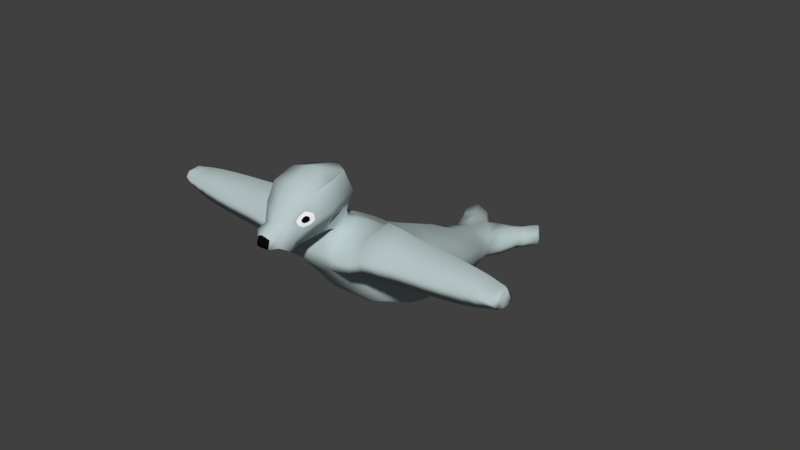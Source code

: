 # Source: ennemy2_with_armature.blend  (saved by Blender 2.77.0; exported with 4.5.12 LTS)
import bpy
from mathutils import Matrix  # noqa: F401  (used for matrix-valued properties, if any)

bpy.ops.wm.read_factory_settings(use_empty=True)
scene = bpy.context.scene
scene.name = 'Scene'

# ---- collections
col_collection_1 = bpy.data.collections.new('Collection 1'); scene.collection.children.link(col_collection_1)

# ---- materials (node trees are filled in below, after node groups)
mat_full = bpy.data.materials.new('Full')
mat_full.alpha_threshold = 0.0
mat_full.use_transparent_shadow = False
mat_full.diffuse_color = (0.4825, 0.5815, 0.5815, 1.0)
mat_full.roughness = 0.5
mat_full.specular_intensity = 0.07937
mat_full.line_color = (0.0, 0.0, 0.0, 1.0)
mat_nez = bpy.data.materials.new('Nez')
mat_nez.alpha_threshold = 0.0
mat_nez.use_transparent_shadow = False
mat_nez.diffuse_color = (0.003642, 0.003642, 0.003642, 1.0)
mat_nez.roughness = 0.5
mat_eye_contour = bpy.data.materials.new('eye contour')
mat_eye_contour.alpha_threshold = 0.0
mat_eye_contour.use_transparent_shadow = False
mat_eye_contour.diffuse_color = (1.0, 1.0, 1.0, 1.0)
mat_eye_contour.roughness = 0.5

# ---- material node trees

# ---- world
world_world = bpy.data.worlds.new('World'); scene.world = world_world
world_world.color = (0.05088, 0.05088, 0.05088)
world_world.use_sun_shadow = False
world_world.sun_shadow_jitter_overblur = 0.0
world_world.cycles.sampling_method = 'MANUAL'

# ---- meshes
me_cube = bpy.data.meshes.new('Cube')
me_cube.from_pydata([(1.085, 0.8454, -2.38), (0.6338, -0.3795, -0.8785), (1.094, 0.8921, -2.085), (0.8337, -0.7958, 0.4546), (0.6984, -0.01473, -1.304), (1.038, 0.01689, -0.4232), (0.6028, -0.6056, 2.279), (0.6028, -1.015, 2.279), (0.4035, -0.7121, 2.567), (0.3714, -0.8451, 2.576), (0.3764, -0.6441, 2.847), (0.3764, -0.9557, 2.785), (0.508, -0.6207, 3.114), (0.2568, -1.142, 2.903), (0.3828, -0.599, 3.556), (0.3838, -1.172, 3.191), (0.151, -1.349, 3.294), (0.5063, -0.7612, 3.777), (0.2568, -1.195, 3.463), (0.3097, -0.7999, 2.816), (0.5116, -0.8522, 3.041), (0.6948, -0.9074, 3.347), (0.5098, -0.9432, 3.84), (0.8671, -0.5035, 1.749), (0.8671, -1.017, 1.887), (1.216, -0.6155, 2.465), (1.216, -0.9745, 2.405), (1.216, -0.9844, 1.948), (1.216, -0.5362, 1.9), (1.903, -0.6403, 2.434), (1.903, -0.9437, 2.384), (1.903, -0.9525, 1.974), (1.903, -0.5739, 1.926), (2.66, -0.6557, 2.405), (2.66, -0.9252, 2.36), (2.66, -0.933, 1.998), (2.66, -0.5966, 1.956), (3.475, -0.6798, 2.378), (3.475, -0.8953, 2.342), (3.475, -0.9021, 2.02), (3.475, -0.6332, 1.978), (4.078, -0.7085, 2.317), (4.078, -0.8697, 2.326), (4.078, -0.8559, 2.063), (4.078, -0.6662, 2.0), (4.261, -0.7457, 2.319), (4.261, -0.8221, 2.323), (4.261, -0.8157, 2.069), (4.261, -0.7246, 2.004), (0.4566, 0.8803, -2.451), (0.5784, 0.9489, -2.182), (0.3765, 0.4078, -1.882), (0.6118, 0.4566, -1.515), (0.9993, -0.3602, 0.9334), (0.7015, -0.8869, 1.202), (0.8396, -0.5753, -0.2847), (1.131, -0.5259, 0.255), (0.5244, -0.8347, 0.3927), (0.5244, 0.08066, -0.1865), (1.065, -0.2886, 0.5254), (0.6435, -0.9325, 1.575), (0.8648, -0.7492, 1.749), (0.392, -1.017, 1.887), (0.392, -0.4914, 1.835), (0.9332, -0.4318, 1.341), (0.7676, -0.8414, 0.8282), (0.4582, -0.3383, 1.088), (0.4582, -0.9259, 1.14), (1.067, -0.643, 1.037), (1.133, -0.5845, 0.6458), (0.4913, -0.8803, 0.7663), (0.4913, -0.2524, 0.7808), (0.4251, -0.4099, 1.496), (0.4251, -0.9714, 1.514), (1.001, -0.7016, 1.427), (0.1018, 0.7226, -2.145), (0.7314, 0.699, -2.229), (0.8498, 0.7472, -1.898), (0.2046, 0.7898, -1.84), (0.5914, 0.2208, -1.631), (0.8473, 0.2739, -0.9633), (0.8836, 0.9119, -2.575), (0.9172, 0.9832, -2.13), (0.2634, 0.7869, -2.283), (0.3969, 0.8537, -1.994), (0.8678, 0.7521, -2.279), (0.9252, 0.7907, -1.956), (0.96, 0.02273, -0.8215), (1.02, -0.2662, -0.3116), (0.96, -0.1699, -0.6358), (0.7636, 0.2498, -1.302), (1.121, -0.4427, 0.1115), (1.052, -0.1359, 0.05108), (0.5079, -0.08587, 0.2972), (0.5628, 0.4176, -1.726), (0.3541, -1.24, 3.024), (0.3202, -1.296, 3.259), (0.2867, -1.264, 3.458), (0.1557, -1.309, 3.449), (0.5685, -1.014, 3.375), (0.4567, -1.098, 3.353), (0.4685, -1.034, 3.619), (0.3823, -1.114, 3.527), (0.5399, -1.048, 3.336), (0.4218, -1.072, 3.603), (0.4146, -1.117, 3.432), (0.5581, -1.003, 3.522), (0.5147, -1.057, 3.41), (0.4754, -1.08, 3.418), (0.4589, -1.069, 3.536), (0.4402, -1.088, 3.5), (0.4555, -1.089, 3.455), (0.5233, -1.036, 3.497), (0.481, -1.05, 3.543), (0.5282, -1.041, 3.428), (0.3991, -1.084, 3.683), (0.6358, -0.8098, 2.405), (0.4236, -0.7776, 2.584), (0.4591, -0.6692, 2.43), (0.4782, -0.9219, 2.416), (0.3499, -0.872, 2.786), (0.3718, -0.6947, 2.709), (0.3689, -0.8881, 2.685), (0.3499, -0.7209, 2.811), (1.216, -0.8123, 2.557), (1.055, -0.997, 2.356), (1.057, -0.6182, 2.352), (1.909, -0.8095, 2.522), (1.596, -0.6233, 2.456), (1.596, -0.9634, 2.399), (2.666, -0.808, 2.488), (2.282, -0.9337, 2.372), (2.282, -0.6487, 2.419), (3.482, -0.8054, 2.453), (3.068, -0.9122, 2.353), (3.068, -0.6658, 2.394), (4.082, -0.7893, 2.353), (3.777, -0.6902, 2.35), (3.777, -0.8878, 2.339), (4.267, -0.784, 2.328), (4.171, -0.8576, 2.336), (4.171, -0.7158, 2.329), (4.179, -0.8111, 2.411), (3.784, -0.8098, 2.437), (3.074, -0.8068, 2.475), (1.599, -0.8111, 2.55), (2.288, -0.8088, 2.504), (1.054, -0.8102, 2.458), (0.4998, -0.7922, 2.467), (0.8741, -0.8953, 1.828), (1.231, -0.7817, 1.778), (1.913, -0.7806, 1.827), (1.595, -0.5561, 1.914), (1.595, -0.9666, 1.963), (2.668, -0.7797, 1.863), (2.282, -0.5861, 1.942), (2.282, -0.942, 1.986), (3.485, -0.7798, 1.905), (3.068, -0.6127, 1.965), (3.068, -0.9192, 2.007), (4.089, -0.7791, 1.975), (3.777, -0.6437, 1.982), (3.777, -0.8818, 2.039), (4.272, -0.7782, 2.032), (4.171, -0.6874, 1.991), (4.172, -0.8487, 2.055), (0.9069, -0.636, 1.749), (3.787, -0.7807, 1.931), (4.184, -0.7801, 1.975), (2.29, -0.78, 1.847), (3.077, -0.7803, 1.879), (1.608, -0.7808, 1.806), (0.301, -1.015, 2.279), (0.1854, -0.8451, 2.576), (0.2432, -0.93, 2.428), (0.301, -0.604, 2.291), (0.6254, 0.543, -2.045), (0.6512, 0.5905, -1.69), (1.143, 0.8556, -2.221), (0.4777, 0.9224, -2.314), (0.1063, 0.7631, -2.011), (0.8445, 0.7099, -2.052), (0.9503, 0.7582, -2.106), (0.274, 0.8268, -2.145), (0.9578, 0.9636, -2.359), (0.6989, 0.5579, -1.868), (0.2938, 0.6057, -1.617), (0.542, 0.7782, -1.798), (0.6758, 0.8319, -1.904), (0.4589, 0.6906, -1.69), (-1.085, 0.8454, -2.38), (-0.6338, -0.3795, -0.8785), (0.0, -0.4084, -1.0), (0.0, 0.7182, -2.022), (-1.094, 0.8921, -2.085), (-0.8337, -0.7958, 0.4546), (0.0, -0.8347, 0.3927), (0.0, 0.7103, -1.652), (-0.6984, -0.01473, -1.304), (0.0, -0.02312, -1.371), (-1.038, 0.01689, -0.4232), (0.0, 0.1189, -0.1076), (-0.6028, -0.6056, 2.279), (-0.6028, -1.015, 2.279), (0.0, -1.015, 2.279), (0.0, -0.6024, 2.302), (-0.4035, -0.7121, 2.567), (-0.3714, -0.8451, 2.576), (0.0, -0.8451, 2.576), (0.0, -0.7121, 2.567), (-0.3764, -0.6441, 2.847), (-0.3764, -0.9557, 2.785), (0.0, -0.9557, 2.785), (0.0, -0.6441, 2.847), (-0.508, -0.6207, 3.114), (-0.2568, -1.142, 2.903), (0.0, -1.134, 2.91), (0.0, -0.6207, 3.114), (-0.5597, -0.6287, 3.497), (-0.3838, -1.172, 3.191), (-0.151, -1.349, 3.294), (3.935e-09, -0.5261, 3.465), (-0.5063, -0.7612, 3.777), (-0.2568, -1.195, 3.463), (0.0, -1.199, 3.596), (0.0, -0.7597, 3.946), (-0.3097, -0.7999, 2.816), (-0.5116, -0.8522, 3.041), (-0.6948, -0.9074, 3.347), (-0.5098, -0.9432, 3.84), (0.0, -0.9417, 4.009), (0.0, -0.4824, 1.898), (-0.8671, -0.5035, 1.749), (-0.8671, -1.017, 1.887), (0.0, -1.017, 1.887), (-1.215, -0.6155, 2.465), (-1.215, -0.9745, 2.405), (-1.215, -0.9844, 1.948), (-1.215, -0.5362, 1.9), (-1.912, -0.6403, 2.434), (-1.912, -0.9437, 2.384), (-1.912, -0.9525, 1.974), (-1.912, -0.5739, 1.926), (-2.669, -0.6557, 2.405), (-2.669, -0.9252, 2.36), (-2.669, -0.933, 1.998), (-2.669, -0.5966, 1.956), (-3.484, -0.6798, 2.378), (-3.484, -0.8953, 2.342), (-3.484, -0.9021, 2.02), (-3.484, -0.6332, 1.978), (-4.086, -0.7085, 2.317), (-4.086, -0.8697, 2.326), (-4.086, -0.8559, 2.063), (-4.086, -0.6662, 2.0), (-4.27, -0.7457, 2.319), (-4.27, -0.8221, 2.323), (-4.27, -0.8157, 2.069), (-4.27, -0.7246, 2.004), (-0.4566, 0.8803, -2.451), (-0.5784, 0.9489, -2.182), (-0.3765, 0.4078, -1.882), (-0.6118, 0.4566, -1.515), (-0.9993, -0.3602, 0.9334), (0.0, -0.9259, 1.14), (0.0, -0.2993, 1.145), (-0.7015, -0.8869, 1.202), (-0.8396, -0.5753, -0.2847), (0.0, -0.6525, -0.4525), (-1.131, -0.5259, 0.255), (-0.5244, -0.8347, 0.3927), (-0.5244, 0.08066, -0.1865), (-1.065, -0.2886, 0.5254), (0.0, -0.8803, 0.7663), (0.0, -0.3771, 1.492), (-0.6435, -0.9325, 1.575), (-0.8648, -0.7492, 1.749), (-0.392, -1.017, 1.887), (-0.392, -0.4914, 1.835), (-0.9332, -0.4318, 1.341), (0.0, -0.9714, 1.514), (0.0, -0.2034, 0.8375), (-0.7676, -0.8414, 0.8282), (-0.4582, -0.3383, 1.088), (-0.4582, -0.9259, 1.14), (-1.067, -0.643, 1.037), (-1.133, -0.5845, 0.6458), (-0.4913, -0.8803, 0.7663), (-0.4913, -0.2524, 0.7808), (-0.4251, -0.4099, 1.496), (-0.4251, -0.9714, 1.514), (-1.001, -0.7016, 1.427), (-0.1018, 0.7226, -2.145), (-0.7314, 0.699, -2.229), (-0.8498, 0.7472, -1.898), (-0.2046, 0.7898, -1.84), (0.0, 0.2542, -1.587), (0.0, 0.3278, -0.8347), (-0.5914, 0.2208, -1.631), (-0.8473, 0.2739, -0.9633), (-0.8836, 0.9119, -2.575), (-0.9172, 0.9832, -2.13), (-0.2634, 0.7869, -2.283), (-0.3969, 0.8537, -1.994), (-0.8678, 0.7521, -2.279), (-0.9252, 0.7907, -1.956), (-0.96, 0.02273, -0.8215), (-1.02, -0.2662, -0.3116), (-0.96, -0.1699, -0.6358), (-0.7636, 0.2498, -1.302), (-1.121, -0.4427, 0.1115), (-1.052, -0.1359, 0.05108), (0.0, -0.04225, 0.3649), (-0.5079, -0.08587, 0.2972), (0.0, 0.5073, -1.202), (-0.5628, 0.4176, -1.726), (-0.3541, -1.24, 3.024), (0.0, -1.263, 3.006), (-0.3202, -1.296, 3.259), (0.0, -1.325, 3.212), (-0.2867, -1.264, 3.458), (0.0, -1.287, 3.562), (0.0, -1.362, 3.332), (-0.1557, -1.309, 3.449), (0.0, -1.313, 3.536), (0.0, -1.353, 3.453), (0.0, -1.351, 3.286), (-0.5685, -1.014, 3.375), (-0.4567, -1.098, 3.353), (-0.4685, -1.034, 3.619), (-0.3823, -1.114, 3.527), (-0.5399, -1.048, 3.336), (-0.4218, -1.072, 3.603), (-0.4146, -1.117, 3.432), (-0.5581, -1.003, 3.522), (-0.5147, -1.057, 3.41), (-0.4754, -1.08, 3.418), (-0.4589, -1.069, 3.536), (-0.4402, -1.088, 3.5), (-0.4555, -1.089, 3.455), (-0.5233, -1.036, 3.497), (-0.481, -1.05, 3.543), (-0.5282, -1.041, 3.428), (-0.3991, -1.084, 3.683), (0.0, -1.085, 3.834), (-0.6358, -0.8098, 2.405), (-0.4236, -0.7776, 2.584), (-0.4591, -0.6692, 2.43), (-0.4782, -0.9219, 2.416), (-0.3499, -0.872, 2.786), (-0.3718, -0.6947, 2.709), (-0.3689, -0.8881, 2.685), (-0.3499, -0.7209, 2.811), (-1.214, -0.8123, 2.557), (-1.055, -0.997, 2.356), (-1.057, -0.6182, 2.352), (-1.918, -0.8095, 2.522), (-1.505, -0.6233, 2.456), (-1.505, -0.9634, 2.399), (-2.674, -0.808, 2.488), (-2.29, -0.9337, 2.372), (-2.29, -0.6487, 2.419), (-3.49, -0.8054, 2.453), (-3.077, -0.9122, 2.353), (-3.077, -0.6658, 2.394), (-4.091, -0.7893, 2.353), (-3.785, -0.6902, 2.35), (-3.786, -0.8878, 2.339), (-4.276, -0.784, 2.328), (-4.18, -0.8576, 2.336), (-4.179, -0.7158, 2.329), (-4.188, -0.8111, 2.411), (-3.792, -0.8098, 2.437), (-3.083, -0.8068, 2.475), (-1.507, -0.8111, 2.55), (-2.296, -0.8088, 2.504), (-1.054, -0.8102, 2.458), (-0.4998, -0.7922, 2.467), (-0.8741, -0.8953, 1.828), (-1.23, -0.7817, 1.778), (-1.921, -0.7806, 1.827), (-1.504, -0.5561, 1.914), (-1.504, -0.9666, 1.963), (-2.677, -0.7797, 1.863), (-2.29, -0.5861, 1.942), (-2.29, -0.942, 1.986), (-3.493, -0.7798, 1.905), (-3.077, -0.6127, 1.965), (-3.077, -0.9192, 2.007), (-4.097, -0.7791, 1.975), (-3.786, -0.6437, 1.982), (-3.785, -0.8818, 2.039), (-4.28, -0.7782, 2.032), (-4.18, -0.6874, 1.991), (-4.181, -0.8487, 2.055), (-0.9069, -0.636, 1.749), (-3.796, -0.7807, 1.931), (-4.192, -0.7801, 1.975), (-2.299, -0.78, 1.847), (-3.085, -0.7803, 1.879), (-1.516, -0.7808, 1.806), (-0.301, -1.015, 2.279), (-0.1854, -0.8451, 2.576), (-0.2432, -0.93, 2.428), (0.0, -0.93, 2.428), (-0.301, -0.604, 2.291), (-0.6254, 0.543, -2.045), (-0.6512, 0.5905, -1.69), (-1.143, 0.8556, -2.221), (-0.4777, 0.9224, -2.314), (0.0, 0.7427, -1.843), (-0.1063, 0.7631, -2.011), (-0.8445, 0.7099, -2.052), (-0.9503, 0.7582, -2.106), (-0.274, 0.8268, -2.145), (-0.9578, 0.9636, -2.359), (-0.6989, 0.5579, -1.868), (0.0, 0.4862, -1.804), (0.0, 0.6161, -1.472), (-0.2938, 0.6057, -1.617), (-0.542, 0.7782, -1.798), (-0.6758, 0.8319, -1.904), (-0.4589, 0.6906, -1.69)], [], [(4, 1, 192, 199), (6, 23, 63, 175), (55, 56, 3), (55, 3, 57), (90, 80, 5, 87), (51, 417, 193), (148, 118, 8, 117), (204, 234, 62, 172), (24, 149, 61, 150, 27), (8, 209, 213, 10, 121), (6, 175, 118), (404, 174, 173, 208), (208, 173, 9, 122, 11, 212), (9, 117, 8, 121, 10, 123, 19, 120, 11, 122), (12, 217, 221, 14), (19, 123, 10, 12, 20), (10, 213, 217, 12), (212, 11, 13, 216), (13, 15, 96, 95), (216, 13, 95, 317), (20, 12, 14, 21), (115, 344, 224, 18), (21, 14, 17, 22), (14, 221, 225, 17), (21, 22, 101, 106, 99), (17, 225, 230, 22), (13, 20, 21, 15), (11, 120, 19, 20, 13), (74, 64, 23, 166, 61), (73, 60, 24, 62), (72, 274, 231, 63), (28, 25, 128, 29, 32, 152), (147, 125, 26, 124), (27, 26, 125, 24), (146, 131, 34, 130), (145, 129, 30, 127), (171, 152, 32, 151), (26, 27, 153, 31, 30, 129), (170, 158, 40, 157), (169, 155, 36, 154), (30, 31, 156, 35, 34, 131), (32, 29, 132, 33, 36, 155), (44, 161, 137, 41), (34, 35, 159, 39, 38, 134), (36, 33, 135, 37, 40, 158), (144, 134, 38, 133), (168, 164, 48, 163), (143, 138, 42, 136), (167, 161, 44, 160), (38, 39, 162, 43, 42, 138), (47, 163, 48, 45, 139, 46), (42, 43, 165, 47, 46, 140), (44, 41, 141, 45, 48, 164), (142, 140, 46, 139), (184, 81, 49, 179), (51, 193, 176), (177, 52, 94, 185), (189, 78, 197, 186), (80, 52, 314, 297), (71, 281, 265, 66), (70, 65, 54, 67), (69, 59, 53, 68), (65, 69, 68, 54), (3, 56, 69, 65), (55, 91, 56), (273, 70, 67, 264), (196, 57, 70, 273), (57, 3, 65, 70), (59, 71, 66, 53), (92, 93, 71, 59), (93, 312, 281, 71), (64, 72, 63, 23), (53, 66, 72, 64), (66, 265, 274, 72), (280, 73, 62, 234), (264, 67, 73, 280), (67, 54, 60, 73), (60, 74, 61, 149, 24), (54, 68, 74, 60), (68, 53, 64, 74), (180, 75, 193, 410), (59, 69, 56), (55, 57, 268), (268, 57, 196), (1, 55, 268, 192), (87, 5, 89), (88, 89, 5), (183, 83, 75, 180), (50, 84, 188, 82), (182, 86, 77, 181), (81, 83, 49), (199, 296, 79, 4), (51, 94, 90, 79), (81, 85, 83), (0, 85, 81), (85, 76, 75, 83), (178, 2, 86, 182), (82, 188, 86, 2), (187, 188, 84, 78), (179, 49, 83, 183), (178, 0, 81, 184), (88, 91, 55), (5, 92, 88), (55, 1, 89, 88), (4, 87, 89, 1), (79, 90, 87, 4), (59, 56, 91), (58, 201, 312, 93), (5, 58, 93, 92), (91, 88, 92, 59), (314, 52, 186, 197, 418), (80, 90, 94, 52), (80, 297, 58, 5), (58, 297, 201), (326, 16, 322), (317, 95, 96, 319), (97, 321, 324, 98), (18, 224, 321, 97), (322, 16, 98, 324, 325), (15, 18, 97, 96), (96, 97, 98, 16), (319, 96, 16, 326), (105, 100, 108, 111), (22, 115, 18, 102, 104, 101), (15, 21, 99, 103, 100), (18, 15, 100, 105, 102), (103, 99, 114, 107), (104, 102, 110, 109), (108, 107, 114, 112, 113, 109, 110, 111), (102, 105, 111, 110), (99, 106, 112, 114), (100, 103, 107, 108), (101, 104, 109, 113), (106, 101, 113, 112), (22, 230, 344, 115), (141, 142, 139, 45), (41, 136, 142, 141), (136, 42, 140, 142), (137, 143, 136, 41), (37, 133, 143, 137), (133, 38, 138, 143), (135, 144, 133, 37), (33, 130, 144, 135), (130, 34, 134, 144), (128, 145, 127, 29), (25, 124, 145, 128), (124, 26, 129, 145), (132, 146, 130, 33), (29, 127, 146, 132), (127, 30, 131, 146), (126, 147, 124, 25), (6, 116, 147, 126), (116, 7, 125, 147), (119, 148, 117, 9), (7, 116, 148, 119), (116, 6, 118, 148), (162, 167, 160, 43), (39, 157, 167, 162), (157, 40, 161, 167), (165, 168, 163, 47), (43, 160, 168, 165), (160, 44, 164, 168), (156, 169, 154, 35), (31, 151, 169, 156), (151, 32, 155, 169), (159, 170, 157, 39), (35, 154, 170, 159), (154, 36, 158, 170), (153, 171, 151, 31), (27, 150, 171, 153), (150, 28, 152, 171), (61, 166, 23, 28, 150), (28, 23, 126, 25), (6, 126, 23), (24, 125, 7), (24, 7, 172, 62), (204, 172, 174, 404), (173, 174, 119, 9), (119, 174, 172, 7), (175, 63, 231, 205), (175, 205, 209, 8), (118, 175, 8), (181, 77, 177, 185), (189, 177, 77, 187), (76, 181, 185, 176), (2, 178, 184, 82), (50, 179, 183, 84), (0, 178, 182, 85), (85, 182, 181, 76), (84, 183, 180, 78), (78, 180, 410, 197), (82, 184, 179, 50), (176, 185, 94, 51), (296, 417, 51, 79), (193, 75, 76, 176), (78, 189, 187), (77, 86, 188, 187), (177, 189, 186, 52), (40, 37, 137, 161), (198, 199, 192, 191), (202, 405, 278, 232), (267, 195, 269), (267, 270, 195), (309, 306, 200, 299), (261, 193, 417), (377, 346, 206, 347), (204, 401, 277, 234), (233, 237, 379, 276, 378), (206, 350, 210, 213, 209), (202, 347, 405), (404, 208, 402, 403), (208, 212, 211, 351, 207, 402), (207, 351, 211, 349, 226, 352, 210, 350, 206, 346), (214, 218, 221, 217), (226, 227, 214, 210, 352), (210, 214, 217, 213), (212, 216, 215, 211), (215, 316, 318, 219), (216, 317, 316, 215), (227, 228, 218, 214), (343, 223, 224, 344), (228, 229, 222, 218), (218, 222, 225, 221), (228, 327, 334, 329, 229), (222, 229, 230, 225), (215, 219, 228, 227), (211, 215, 227, 226, 349), (291, 276, 395, 232, 279), (290, 277, 233, 275), (289, 278, 231, 274), (238, 381, 242, 239, 357, 235), (376, 353, 236, 354), (237, 233, 354, 236), (375, 359, 244, 360), (374, 356, 240, 358), (400, 380, 242, 381), (236, 358, 240, 241, 382, 237), (399, 386, 250, 387), (398, 383, 246, 384), (240, 360, 244, 245, 385, 241), (242, 384, 246, 243, 361, 239), (254, 251, 366, 390), (244, 363, 248, 249, 388, 245), (246, 387, 250, 247, 364, 243), (373, 362, 248, 363), (397, 392, 258, 393), (372, 365, 252, 367), (396, 389, 254, 390), (248, 367, 252, 253, 391, 249), (257, 256, 368, 255, 258, 392), (252, 369, 256, 257, 394, 253), (254, 393, 258, 255, 370, 251), (371, 368, 256, 369), (415, 409, 259, 300), (261, 406, 193), (407, 416, 315, 262), (422, 419, 197, 295), (299, 297, 314, 262), (288, 283, 265, 281), (287, 284, 266, 282), (286, 285, 263, 272), (282, 266, 285, 286), (195, 282, 286, 269), (267, 269, 310), (273, 264, 284, 287), (196, 273, 287, 270), (270, 287, 282, 195), (272, 263, 283, 288), (311, 272, 288, 313), (313, 288, 281, 312), (279, 232, 278, 289), (263, 279, 289, 283), (283, 289, 274, 265), (280, 234, 277, 290), (264, 280, 290, 284), (284, 290, 275, 266), (275, 233, 378, 276, 291), (266, 275, 291, 285), (285, 291, 279, 263), (411, 410, 193, 292), (272, 269, 286), (267, 268, 270), (268, 196, 270), (191, 192, 268, 267), (306, 308, 200), (307, 200, 308), (414, 411, 292, 302), (260, 301, 421, 303), (413, 412, 294, 305), (300, 259, 302), (199, 198, 298, 296), (261, 298, 309, 315), (300, 302, 304), (190, 300, 304), (304, 302, 292, 293), (408, 413, 305, 194), (301, 194, 305, 421), (420, 295, 303, 421), (409, 414, 302, 259), (408, 415, 300, 190), (307, 267, 310), (200, 307, 311), (267, 307, 308, 191), (198, 191, 308, 306), (298, 198, 306, 309), (272, 310, 269), (271, 313, 312, 201), (200, 311, 313, 271), (310, 272, 311, 307), (314, 418, 197, 419, 262), (299, 262, 315, 309), (299, 200, 271, 297), (271, 201, 297), (326, 322, 220), (317, 319, 318, 316), (320, 323, 324, 321), (223, 320, 321, 224), (322, 325, 324, 323, 220), (219, 318, 320, 223), (318, 220, 323, 320), (319, 326, 220, 318), (333, 339, 336, 328), (229, 329, 332, 330, 223, 343), (219, 328, 331, 327, 228), (223, 330, 333, 328, 219), (331, 335, 342, 327), (332, 337, 338, 330), (336, 339, 338, 337, 341, 340, 342, 335), (330, 338, 339, 333), (327, 342, 340, 334), (328, 336, 335, 331), (329, 341, 337, 332), (334, 340, 341, 329), (229, 343, 344, 230), (370, 255, 368, 371), (251, 370, 371, 365), (365, 371, 369, 252), (366, 251, 365, 372), (247, 366, 372, 362), (362, 372, 367, 248), (364, 247, 362, 373), (243, 364, 373, 359), (359, 373, 363, 244), (357, 239, 356, 374), (235, 357, 374, 353), (353, 374, 358, 236), (361, 243, 359, 375), (239, 361, 375, 356), (356, 375, 360, 240), (355, 235, 353, 376), (202, 355, 376, 345), (345, 376, 354, 203), (348, 207, 346, 377), (203, 348, 377, 345), (345, 377, 347, 202), (391, 253, 389, 396), (249, 391, 396, 386), (386, 396, 390, 250), (394, 257, 392, 397), (253, 394, 397, 389), (389, 397, 393, 254), (385, 245, 383, 398), (241, 385, 398, 380), (380, 398, 384, 242), (388, 249, 386, 399), (245, 388, 399, 383), (383, 399, 387, 246), (382, 241, 380, 400), (237, 382, 400, 379), (379, 400, 381, 238), (276, 379, 238, 232, 395), (238, 235, 355, 232), (202, 232, 355), (233, 203, 354), (233, 277, 401, 203), (204, 404, 403, 401), (402, 207, 348, 403), (348, 203, 401, 403), (405, 205, 231, 278), (405, 206, 209, 205), (347, 206, 405), (412, 416, 407, 294), (422, 420, 294, 407), (293, 406, 416, 412), (194, 301, 415, 408), (260, 303, 414, 409), (190, 304, 413, 408), (304, 293, 412, 413), (303, 295, 411, 414), (295, 197, 410, 411), (301, 260, 409, 415), (406, 261, 315, 416), (296, 298, 261, 417), (193, 406, 293, 292), (295, 420, 422), (294, 420, 421, 305), (407, 262, 419, 422), (250, 390, 366, 247)])
me_cube.polygons.foreach_set('use_smooth', [True] * 398)
me_cube.polygons.foreach_set('material_index', [0, 0, 0, 0, 0, 0, 0, 0, 0, 0, 0, 0, 0, 0, 0, 0, 0, 0, 0, 0, 0, 0, 0, 0, 0, 0, 0, 0, 0, 0, 0, 0, 0, 0, 0, 0, 0, 0, 0, 0, 0, 0, 0, 0, 0, 0, 0, 0, 0, 0, 0, 0, 0, 0, 0, 0, 0, 0, 0, 0, 0, 0, 0, 0, 0, 0, 0, 0, 0, 0, 0, 0, 0, 0, 0, 0, 0, 0, 0, 0, 0, 0, 0, 0, 0, 0, 0, 0, 0, 0, 0, 0, 0, 0, 0, 0, 0, 0, 0, 0, 0, 0, 0, 0, 0, 0, 0, 0, 0, 0, 0, 0, 0, 0, 1, 0, 0, 0, 1, 0, 0, 0, 2, 0, 0, 0, 2, 2, 1, 2, 2, 2, 2, 2, 0, 0, 0, 0, 0, 0, 0, 0, 0, 0, 0, 0, 0, 0, 0, 0, 0, 0, 0, 0, 0, 0, 0, 0, 0, 0, 0, 0, 0, 0, 0, 0, 0, 0, 0, 0, 0, 0, 0, 0, 0, 0, 0, 0, 0, 0, 0, 0, 0, 0, 0, 0, 0, 0, 0, 0, 0, 0, 0, 0, 0, 0, 0, 0, 0, 0, 0, 0, 0, 0, 0, 0, 0, 0, 0, 0, 0, 0, 0, 0, 0, 0, 0, 0, 0, 0, 0, 0, 0, 0, 0, 0, 0, 0, 0, 0, 0, 0, 0, 0, 0, 0, 0, 0, 0, 0, 0, 0, 0, 0, 0, 0, 0, 0, 0, 0, 0, 0, 0, 0, 0, 0, 0, 0, 0, 0, 0, 0, 0, 0, 0, 0, 0, 0, 0, 0, 0, 0, 0, 0, 0, 0, 0, 0, 0, 0, 0, 0, 0, 0, 0, 0, 0, 0, 0, 0, 0, 0, 0, 0, 0, 0, 0, 0, 0, 0, 0, 0, 0, 0, 0, 0, 0, 0, 0, 0, 0, 0, 0, 1, 0, 0, 0, 1, 0, 0, 0, 2, 0, 0, 0, 2, 2, 1, 2, 2, 2, 2, 2, 0, 0, 0, 0, 0, 0, 0, 0, 0, 0, 0, 0, 0, 0, 0, 0, 0, 0, 0, 0, 0, 0, 0, 0, 0, 0, 0, 0, 0, 0, 0, 0, 0, 0, 0, 0, 0, 0, 0, 0, 0, 0, 0, 0, 0, 0, 0, 0, 0, 0, 0, 0, 0, 0, 0, 0, 0, 0, 0, 0, 0, 0, 0, 0, 0])
me_cube.materials.append(mat_full)
me_cube.materials.append(mat_nez)
me_cube.materials.append(mat_eye_contour)
me_cube.use_remesh_preserve_volume = False
me_cube.use_remesh_preserve_attributes = False
me_cube.use_mirror_vertex_groups = False
me_cube.update()
arm_armature = bpy.data.armatures.new('Armature')  # bones are not reproduced

# ---- objects
ob_armature = bpy.data.objects.new('Armature', arm_armature)
ob_cube = bpy.data.objects.new('Cube', me_cube)

# ---- transforms, parenting, visibility, modifiers, constraints
ob_armature.location = (-0.2634, 1.667, 0.2244)
ob_armature.show_in_front = True
ob_armature.lineart.crease_threshold = 0.0
ob_cube.parent = ob_armature
ob_cube.matrix_parent_inverse = Matrix(((1.0, -1.49e-08, 0.0, 0.2634), (0.0, 1.0, 0.0, -1.667), (0.0, 0.0, 1.0, -0.2244), (0.0, 0.0, 0.0, 1.0)))
ob_cube.location = (-0.2335, 0.6351, 1.32)
ob_cube.rotation_euler = (0.3878, 8.396e-17, 1.649e-17)
ob_cube.scale = (1.0, 2.882, 1.0)
ob_cube.lock_rotations_4d = False
ob_cube.empty_display_type = 'ARROWS'
ob_cube.lineart.crease_threshold = 0.0
_vg = ob_cube.vertex_groups.new(name='Bone')
for _i, _w in zip([1, 4, 5, 51, 52, 53, 55, 56, 58, 59, 66, 69, 71, 79, 80, 87, 88, 89, 90, 91, 92, 93, 94, 176, 177, 185, 186, 191, 192, 198, 199, 200, 201, 261, 262, 263, 265, 267, 268, 269, 271, 272, 281, 283, 286, 288, 296, 297, 298, 299, 306, 307, 308, 309, 310, 311, 312, 313, 314, 315, 418], [0.4892, 0.8986, 0.7873, 0.1317, 0.2229, 0.04192, 0.09341, 0.06535, 0.8043, 0.1021, 0.01409, 0.01349, 0.06885, 0.8346, 0.862, 0.8385, 0.3415, 0.6701, 0.8273, 0.1082, 0.291, 0.2305, 0.1822, 0.004743, 0.01267, 0.01068, 0.03035, 0.491, 0.4926, 0.9087, 0.9563, 0.7988, 0.8297, 0.1161, 0.2205, 0.03517, 0.01413, 0.08743, 0.08042, 0.06019, 0.8138, 0.09651, 0.07263, 0.01034, 0.007058, 0.06549, 0.9376, 0.9581, 0.8469, 0.8749, 0.8513, 0.3366, 0.6818, 0.8406, 0.102, 0.2843, 0.2392, 0.225, 0.8004, 0.1693, 0.1127]): _vg.add([_i], _w, 'REPLACE')
_vg = ob_cube.vertex_groups.new(name='Bone.001')
for _i, _w in zip([1, 3, 4, 5, 23, 53, 54, 55, 56, 57, 58, 59, 60, 63, 64, 65, 66, 67, 68, 69, 70, 71, 72, 73, 74, 80, 87, 88, 89, 91, 92, 93, 166, 191, 192, 195, 196, 198, 199, 200, 201, 231, 232, 263, 264, 265, 266, 267, 268, 269, 270, 271, 272, 273, 274, 275, 278, 279, 280, 281, 282, 283, 284, 285, 286, 287, 288, 289, 290, 291, 299, 306, 307, 308, 310, 311, 312, 313, 395], [0.4952, 0.4663, 0.06965, 0.1921, 0.08573, 0.6407, 0.08917, 0.8104, 0.7463, 0.4618, 0.1754, 0.7612, 0.02014, 0.0849, 0.2834, 0.2125, 0.6426, 0.08198, 0.2776, 0.6073, 0.1989, 0.7818, 0.2447, 0.01335, 0.1078, 0.02447, 0.1242, 0.6133, 0.3086, 0.7724, 0.6624, 0.7241, 0.05353, 0.4955, 0.4994, 0.4701, 0.4669, 0.06366, 0.0153, 0.1841, 0.1554, 0.07628, 0.08066, 0.6525, 0.06639, 0.6585, 0.08804, 0.8228, 0.837, 0.7617, 0.4644, 0.1682, 0.7749, 0.171, 0.274, 0.02083, 0.08404, 0.2844, 0.001861, 0.798, 0.2101, 0.6511, 0.08116, 0.2774, 0.6207, 0.1966, 0.7914, 0.2449, 0.01365, 0.1055, 0.01681, 0.116, 0.6233, 0.3005, 0.7875, 0.6737, 0.7223, 0.7327, 0.05866]): _vg.add([_i], _w, 'REPLACE')
_vg = ob_cube.vertex_groups.new(name='Bone.002')
for _i, _w in zip([3, 6, 7, 23, 24, 28, 53, 54, 55, 56, 57, 59, 60, 61, 62, 63, 64, 65, 66, 67, 68, 69, 70, 71, 72, 73, 74, 88, 91, 92, 93, 118, 149, 166, 172, 175, 195, 196, 202, 203, 204, 205, 231, 232, 233, 234, 238, 263, 264, 265, 266, 267, 268, 269, 270, 272, 273, 274, 275, 276, 277, 278, 279, 280, 281, 282, 283, 284, 285, 286, 287, 288, 289, 290, 291, 307, 310, 311, 312, 313, 347, 378, 395, 401, 405], [0.4785, 0.0595, 0.01366, 0.2137, 0.05864, 0.02579, 0.2062, 0.638, 0.08384, 0.1484, 0.5022, 0.09329, 0.328, 0.1312, 0.1594, 0.5205, 0.4358, 0.6633, 0.2344, 0.7089, 0.5182, 0.2755, 0.7076, 0.1068, 0.5443, 0.512, 0.4585, 0.01493, 0.09228, 0.01167, 0.01153, 0.01557, 0.1048, 0.1398, 0.05563, 0.08818, 0.4762, 0.5113, 0.058, 0.002942, 0.05528, 0.09917, 0.5848, 0.1976, 0.05009, 0.1752, 0.02503, 0.2003, 0.765, 0.2342, 0.6084, 0.07845, 0.07744, 0.14, 0.5004, 0.08754, 0.7595, 0.5606, 0.2596, 0.1051, 0.1181, 0.5155, 0.4366, 0.5887, 0.09519, 0.6575, 0.2296, 0.6653, 0.5151, 0.2664, 0.7002, 0.1024, 0.5445, 0.3204, 0.4372, 0.008112, 0.08528, 0.00578, 0.002746, 0.007536, 0.01524, 0.07253, 0.1424, 0.04034, 0.08742]): _vg.add([_i], _w, 'REPLACE')
_vg = ob_cube.vertex_groups.new(name='Bone.003')
for _i, _w in zip([0, 2, 4, 49, 50, 51, 52, 75, 76, 77, 78, 79, 80, 81, 82, 83, 84, 85, 86, 87, 90, 94, 176, 177, 178, 179, 180, 181, 182, 183, 184, 185, 186, 187, 188, 189, 193, 197, 259, 261, 292, 293, 295, 296, 302, 303, 314, 315, 406, 409, 410, 411, 414, 416, 417, 418, 419], [1.0, 0.9999, 0.005518, 0.9884, 0.9974, 0.8645, 0.7924, 0.8833, 0.9876, 0.9972, 0.9409, 0.1514, 0.1003, 1.0, 1.0, 0.9658, 0.9899, 1.001, 0.9993, 0.01194, 0.1517, 0.8204, 0.9569, 0.9633, 0.9999, 0.9936, 0.9009, 0.9942, 0.999, 0.9745, 0.9999, 0.9629, 0.9164, 0.9968, 0.9995, 0.9904, 0.7818, 0.8447, 0.05665, 0.1594, 0.509, 0.03862, 0.2324, 0.02827, 0.1599, 0.05133, 0.1346, 0.06064, 0.0701, 0.01578, 0.7387, 0.3776, 0.1152, 0.009146, 0.9356, 0.7314, 0.05668]): _vg.add([_i], _w, 'REPLACE')
_vg = ob_cube.vertex_groups.new(name='Bone.006')
for _i, _w in zip([6, 7, 8, 23, 24, 25, 26, 27, 28, 29, 30, 31, 32, 53, 54, 60, 61, 62, 63, 64, 68, 72, 73, 74, 116, 118, 119, 124, 125, 126, 127, 128, 129, 131, 145, 147, 148, 149, 150, 151, 152, 153, 155, 156, 166, 169, 171, 172, 174, 175], [0.1612, 0.1764, 0.00418, 0.1881, 0.1942, 0.849, 0.8018, 0.757, 0.728, 0.1254, 0.2327, 0.2371, 0.2428, 0.002413, 0.01244, 0.07133, 0.133, 0.05848, 0.06462, 0.069, 0.01426, 0.02254, 0.0223, 0.06369, 0.1336, 0.06255, 0.08462, 0.9026, 0.6771, 0.8008, 0.1433, 0.4967, 0.6979, 0.05434, 0.7727, 0.833, 0.06372, 0.1651, 0.8822, 0.1671, 0.6662, 0.6919, 0.06173, 0.05846, 0.1611, 0.006089, 0.8092, 0.06431, 0.02293, 0.04605]): _vg.add([_i], _w, 'REPLACE')
_vg = ob_cube.vertex_groups.new(name='Bone.007')
for _i, _w in zip([25, 26, 27, 28, 29, 30, 31, 32, 33, 34, 35, 36, 37, 38, 40, 124, 125, 127, 128, 129, 130, 131, 132, 134, 135, 144, 145, 146, 150, 151, 152, 153, 154, 155, 156, 158, 159, 169, 170, 171], [0.1012, 0.09801, 0.08681, 0.09887, 0.8649, 0.7474, 0.7376, 0.7306, 0.9116, 0.8369, 0.8276, 0.868, 0.01557, 0.01129, 0.08004, 0.05958, 0.006997, 0.8507, 0.4738, 0.2616, 0.9019, 0.9098, 0.9586, 0.1994, 0.4683, 0.1253, 0.2143, 0.9631, 0.0173, 0.824, 0.2721, 0.2523, 0.8888, 0.9053, 0.9013, 0.475, 0.4229, 0.9533, 0.1506, 0.17]): _vg.add([_i], _w, 'REPLACE')
_vg = ob_cube.vertex_groups.new(name='Bone.008')
for _i, _w in zip([33, 34, 35, 36, 37, 38, 39, 40, 41, 42, 43, 44, 45, 46, 47, 48, 130, 131, 133, 134, 135, 136, 137, 138, 139, 140, 141, 142, 143, 144, 154, 155, 156, 157, 158, 159, 160, 161, 162, 163, 164, 165, 167, 168, 170], [0.08386, 0.1513, 0.1596, 0.117, 0.9671, 0.969, 0.9773, 0.9196, 0.9992, 0.9986, 0.9991, 0.9968, 0.9997, 0.9996, 0.9997, 0.9993, 0.0946, 0.016, 0.9844, 0.7979, 0.5293, 0.9994, 0.9946, 0.9929, 0.9997, 0.9992, 0.9994, 0.9996, 0.9965, 0.874, 0.1062, 0.006618, 0.02307, 0.9828, 0.5231, 0.5707, 0.9996, 0.9824, 0.9883, 0.9998, 0.9985, 0.9993, 0.9966, 0.9997, 0.8483]): _vg.add([_i], _w, 'REPLACE')
_vg = ob_cube.vertex_groups.new(name='Bone.009')
for _i, _w in zip([6, 7, 9, 24, 60, 62, 63, 67, 72, 73, 118, 119, 172, 173, 174, 175, 195, 202, 203, 204, 205, 206, 207, 208, 209, 210, 211, 214, 226, 231, 232, 233, 234, 235, 236, 237, 238, 263, 264, 265, 266, 269, 272, 273, 274, 275, 276, 277, 278, 279, 280, 282, 283, 284, 285, 286, 287, 289, 290, 291, 345, 346, 347, 348, 349, 350, 351, 352, 353, 354, 355, 358, 376, 377, 378, 379, 381, 382, 395, 401, 402, 403, 404, 405], [0.01751, 0.08802, 0.0009687, 0.01232, 0.03302, 0.1666, 0.05844, 0.03743, 0.01372, 0.0925, 0.0319, 0.07507, 0.2143, 0.02261, 0.1791, 0.1455, 0.01682, 0.6742, 0.6846, 0.5746, 0.4982, 0.2954, 0.2575, 0.05015, 0.03546, 0.05972, 0.04004, 0.001404, 0.05471, 0.1527, 0.5104, 0.71, 0.5601, 0.02227, 0.08548, 0.1342, 0.1079, 0.0704, 0.09747, 0.009427, 0.2544, 0.008749, 0.004084, 0.02335, 0.06271, 0.6018, 0.751, 0.7149, 0.2616, 0.1755, 0.2401, 0.1048, 0.05291, 0.2056, 0.1599, 0.06699, 0.07823, 0.1236, 0.5553, 0.3894, 0.7499, 0.2947, 0.605, 0.6572, 0.06213, 0.1379, 0.1008, 0.07718, 0.01314, 0.2536, 0.138, 0.01498, 0.1328, 0.6259, 0.7282, 0.07186, 0.02627, 0.04277, 0.6015, 0.6996, 0.1301, 0.5944, 0.4788, 0.6653]): _vg.add([_i], _w, 'REPLACE')
_vg = ob_cube.vertex_groups.new(name='Bone.010')
for _i, _w in zip([202, 203, 206, 207, 232, 233, 235, 236, 237, 238, 239, 240, 241, 242, 266, 275, 276, 277, 278, 279, 285, 289, 290, 291, 345, 346, 347, 348, 353, 354, 355, 356, 357, 358, 360, 361, 374, 376, 377, 378, 379, 380, 381, 382, 384, 385, 395, 398, 400, 401, 403, 405], [0.1599, 0.178, 0.01183, 0.008526, 0.1705, 0.1987, 0.8501, 0.8045, 0.7628, 0.737, 0.1259, 0.2387, 0.2351, 0.2437, 0.009357, 0.07155, 0.1151, 0.05956, 0.06034, 0.06771, 0.006657, 0.01887, 0.02277, 0.05482, 0.1351, 0.01102, 0.06364, 0.08647, 0.9038, 0.6792, 0.8007, 0.1439, 0.4975, 0.7021, 0.05489, 0.001693, 0.7744, 0.8344, 0.06685, 0.1639, 0.8807, 0.1669, 0.6687, 0.6885, 0.06221, 0.05928, 0.1754, 0.006249, 0.8076, 0.06505, 0.02541, 0.04507]): _vg.add([_i], _w, 'REPLACE')
_vg = ob_cube.vertex_groups.new(name='Bone.011')
for _i, _w in zip([235, 236, 237, 238, 239, 240, 241, 242, 243, 244, 245, 246, 248, 250, 353, 354, 356, 357, 358, 359, 360, 361, 363, 364, 373, 374, 375, 379, 380, 381, 382, 383, 384, 385, 387, 388, 398, 399, 400], [0.1006, 0.09682, 0.08614, 0.09585, 0.8638, 0.741, 0.7395, 0.7273, 0.8952, 0.8315, 0.8247, 0.8149, 0.009556, 0.0271, 0.05888, 0.00694, 0.8499, 0.4728, 0.2581, 0.9, 0.9085, 0.9539, 0.1983, 0.4539, 0.1243, 0.2128, 0.9623, 0.01752, 0.8238, 0.2706, 0.2563, 0.8817, 0.893, 0.8989, 0.2164, 0.4202, 0.9513, 0.1315, 0.1711]): _vg.add([_i], _w, 'REPLACE')
_vg = ob_cube.vertex_groups.new(name='Bone.004')
for _i, _w in zip([75, 78, 83, 180, 183, 186, 190, 193, 194, 197, 259, 260, 261, 262, 292, 293, 294, 295, 298, 299, 300, 301, 302, 303, 304, 305, 306, 309, 314, 315, 406, 407, 408, 409, 410, 411, 412, 413, 414, 415, 416, 417, 418, 419, 420, 421, 422], [0.1182, 0.06115, 0.01905, 0.1011, 0.001771, 0.03543, 1.0, 0.2217, 0.9998, 0.1753, 0.9436, 0.9845, 0.7241, 0.7555, 0.493, 0.9537, 0.9956, 0.7702, 0.1206, 0.08835, 0.9992, 0.9995, 0.8407, 0.9491, 1.004, 0.9989, 0.002972, 0.1345, 0.06336, 0.7682, 0.9086, 0.9621, 1.0, 0.9673, 0.2684, 0.6248, 0.9875, 0.9988, 0.8854, 0.9993, 0.947, 0.04071, 0.1557, 0.9304, 0.9865, 0.9974, 0.9804]): _vg.add([_i], _w, 'REPLACE')
_vg = ob_cube.vertex_groups.new(name='Bone.005')
for _i, _w in zip([3, 6, 7, 8, 9, 10, 19, 23, 24, 25, 26, 27, 28, 53, 54, 56, 59, 60, 61, 62, 63, 64, 65, 66, 67, 68, 69, 70, 72, 73, 74, 116, 117, 118, 119, 120, 121, 122, 123, 124, 125, 126, 129, 147, 148, 149, 150, 152, 153, 166, 172, 173, 174, 175, 203, 204, 205, 231, 234, 264, 274, 277, 278, 280, 290, 348, 401, 403, 404, 405], [0.01028, 0.6455, 0.6235, 0.2458, 0.1961, 0.04141, 0.0121, 0.4619, 0.6901, 0.02087, 0.08164, 0.1304, 0.1129, 0.06932, 0.2083, 0.007939, 0.004576, 0.5093, 0.6992, 0.5645, 0.2263, 0.1702, 0.08814, 0.04826, 0.1372, 0.1482, 0.06425, 0.05823, 0.1106, 0.3092, 0.3518, 0.7339, 0.2144, 0.5619, 0.5958, 0.009775, 0.106, 0.06975, 0.05166, 0.01163, 0.2398, 0.1318, 0.01251, 0.1298, 0.5875, 0.6799, 0.06655, 0.02883, 0.03839, 0.6192, 0.5483, 0.07161, 0.4661, 0.567, 0.01189, 0.2039, 0.1722, 0.09897, 0.1785, 0.0522, 0.04705, 0.05629, 0.0179, 0.1071, 0.02525, 0.003503, 0.07523, 0.06241, 0.1615, 0.05287]): _vg.add([_i], _w, 'REPLACE')
_vg = ob_cube.vertex_groups.new(name='Bone.012')
for _i, _w in zip([243, 244, 245, 246, 247, 248, 249, 250, 251, 252, 253, 254, 255, 256, 257, 258, 359, 360, 362, 363, 364, 365, 366, 367, 368, 369, 370, 371, 372, 373, 383, 384, 385, 386, 387, 388, 389, 390, 391, 392, 393, 394, 396, 397, 399], [0.1002, 0.1562, 0.1623, 0.1694, 0.9797, 0.9699, 0.9794, 0.961, 0.9995, 0.9987, 0.9992, 0.9984, 0.9998, 0.9997, 0.9997, 0.9996, 0.09636, 0.01757, 0.9858, 0.799, 0.5437, 0.9995, 0.9967, 0.9933, 0.9997, 0.9993, 0.9996, 0.9996, 0.9969, 0.8749, 0.1132, 0.03055, 0.02615, 0.9873, 0.7807, 0.5733, 0.9998, 0.9913, 0.9894, 0.9998, 0.9992, 0.9994, 0.9976, 0.9998, 0.8673]): _vg.add([_i], _w, 'REPLACE')
_vg = ob_cube.vertex_groups.new(name='Bone.013')
for _i, _w in zip([6, 7, 8, 9, 10, 11, 12, 14, 19, 20, 116, 117, 118, 119, 120, 121, 122, 123, 148, 172, 173, 174, 175, 202, 203, 204, 205, 206, 207, 208, 209, 210, 211, 212, 213, 214, 215, 216, 217, 218, 221, 226, 227, 231, 345, 346, 347, 348, 349, 350, 351, 352, 377, 401, 402, 403, 404, 405], [0.05103, 0.01978, 0.4195, 0.3827, 0.1104, 0.06709, 0.0544, 0.002065, 0.07525, 0.007511, 0.05588, 0.3458, 0.1779, 0.1112, 0.07763, 0.2417, 0.1786, 0.1199, 0.1585, 0.05212, 0.5656, 0.1578, 0.09521, 0.04703, 0.007913, 0.05104, 0.1539, 0.3906, 0.3437, 0.1571, 0.8331, 0.1304, 0.07936, 0.06258, 0.2164, 0.06247, 0.002192, 0.0001502, 0.08106, 0.009911, 0.003886, 0.09161, 0.01892, 0.01283, 0.05643, 0.3698, 0.1674, 0.1006, 0.1003, 0.2414, 0.1771, 0.1398, 0.162, 0.04287, 0.4498, 0.1352, 0.1183, 0.09284]): _vg.add([_i], _w, 'REPLACE')
_vg = ob_cube.vertex_groups.new(name='Bone.014')
for _i, _w in zip([6, 7, 8, 9, 10, 11, 12, 13, 14, 15, 16, 17, 18, 19, 20, 21, 22, 95, 96, 97, 98, 99, 100, 101, 102, 103, 104, 105, 106, 107, 108, 109, 110, 111, 112, 113, 114, 115, 116, 117, 118, 119, 120, 121, 122, 123, 148, 172, 173, 174, 175, 202, 203, 204, 205, 206, 207, 208, 209, 210, 211, 212, 213, 214, 215, 216, 217, 218, 219, 220, 221, 222, 223, 224, 225, 226, 227, 228, 229, 230, 316, 317, 318, 319, 320, 321, 322, 323, 324, 325, 326, 327, 328, 329, 330, 331, 332, 333, 334, 335, 336, 337, 338, 339, 340, 341, 342, 343, 344, 345, 346, 347, 348, 349, 350, 351, 352, 377, 401, 402, 403, 404, 405], [0.007696, 0.01493, 0.2728, 0.364, 0.8273, 0.8983, 0.9178, 0.9646, 0.9612, 0.9812, 0.9854, 0.9857, 0.9888, 0.8839, 0.956, 0.9839, 0.995, 0.9755, 0.9846, 0.9871, 0.9868, 0.9872, 0.9867, 0.9932, 0.9914, 0.9858, 0.9931, 0.9888, 0.9901, 0.9884, 0.9887, 0.9917, 0.9909, 0.9897, 0.9904, 0.9918, 0.9888, 0.9944, 0.05563, 0.4011, 0.1141, 0.1086, 0.882, 0.6232, 0.7286, 0.8133, 0.1651, 0.05085, 0.3155, 0.1327, 0.01776, 0.003033, 0.02433, 0.06506, 0.00695, 0.2571, 0.3497, 0.7643, 0.08698, 0.7948, 0.8651, 0.908, 0.7376, 0.9041, 0.9574, 0.961, 0.8934, 0.9546, 0.9774, 0.9849, 0.9626, 0.9822, 0.9873, 0.9907, 0.9904, 0.8427, 0.9416, 0.9768, 0.9928, 0.9972, 0.9719, 0.9767, 0.9833, 0.9833, 0.986, 0.988, 0.9855, 0.9863, 0.9875, 0.9865, 0.9849, 0.9824, 0.9831, 0.9906, 0.9891, 0.9812, 0.991, 0.9859, 0.9863, 0.9845, 0.9853, 0.989, 0.9881, 0.9866, 0.9869, 0.9888, 0.9848, 0.9927, 0.9961, 0.03994, 0.2922, 0.1055, 0.1063, 0.8252, 0.5925, 0.7006, 0.7667, 0.1298, 0.05397, 0.3871, 0.1446, 0.1922, 0.01383]): _vg.add([_i], _w, 'REPLACE')
_m = ob_cube.modifiers.new('Armature', 'ARMATURE')
_m = ob_cube.modifiers.new('Triangulate', 'TRIANGULATE')
_m = ob_cube.modifiers.new('Armature.001', 'ARMATURE')
_m.object = ob_armature

# ---- collection membership
col_collection_1.objects.link(ob_armature)
col_collection_1.objects.link(ob_cube)

# ---- scene / render settings (as saved in the file)
scene.frame_start = 1; scene.frame_end = 40; scene.frame_set(80)
scene.render.engine = 'BLENDER_EEVEE_NEXT'
scene.render.resolution_percentage = 50
scene.render.dither_intensity = 0.0
scene.cycles.use_denoising = False
scene.cycles.samples = 128
scene.cycles.sampling_pattern = 'TABULATED_SOBOL'
scene.cycles.light_sampling_threshold = 0.0
scene.cycles.use_adaptive_sampling = False
scene.cycles.use_light_tree = False
scene.cycles.blur_glossy = 0.0
scene.cycles.sample_clamp_indirect = 0.0
scene.view_settings.view_transform = 'Standard'
bpy.context.view_layer.update()

# ---- added for rendering (the .blend has no active camera and no usable light): camera, sun
cam_auto = bpy.data.cameras.new('AutoCamera')
cam_auto.lens = 50.0
cam_auto.sensor_width = 36.0
cam_auto.clip_end = 1000.0
ob_auto_camera = bpy.data.objects.new('AutoCamera', cam_auto)
scene.collection.objects.link(ob_auto_camera)
ob_auto_camera.location = (13.6241, -16.7751, 12.867)
ob_auto_camera.rotation_euler = (1.09748, -7.21219e-08, 0.694738)
scene.camera = ob_auto_camera
light_auto_sun = bpy.data.lights.new('AutoSun', 'SUN')
light_auto_sun.energy = 3.0
light_auto_sun.angle = 0.0523599
ob_auto_sun = bpy.data.objects.new('AutoSun', light_auto_sun)
scene.collection.objects.link(ob_auto_sun)
ob_auto_sun.rotation_euler = (0.872665, 0.174533, 0.523599)
bpy.context.view_layer.update()
